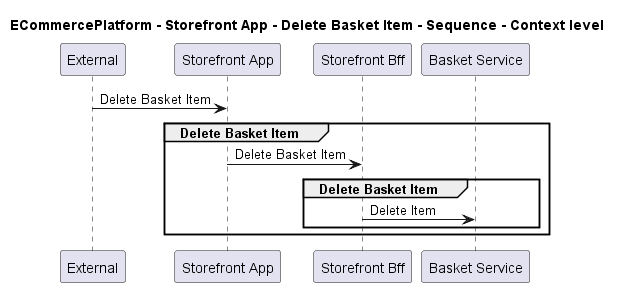

The diagram above was rendered by PlantUML. Its source (embedded in the PNG):
@startuml

title ECommercePlatform - Storefront App - Delete Basket Item - Sequence - Context level

participant "External" as C4InterFlow.SoftwareSystems.ExternalSystem
participant "Storefront App" as ECommercePlatform.SoftwareSystems.StorefrontApp
participant "Storefront Bff" as ECommercePlatform.SoftwareSystems.StorefrontBff
participant "Basket Service" as ECommercePlatform.SoftwareSystems.BasketService

C4InterFlow.SoftwareSystems.ExternalSystem -> ECommercePlatform.SoftwareSystems.StorefrontApp : Delete Basket Item
group Delete Basket Item
ECommercePlatform.SoftwareSystems.StorefrontApp -> ECommercePlatform.SoftwareSystems.StorefrontBff : Delete Basket Item
group Delete Basket Item
ECommercePlatform.SoftwareSystems.StorefrontBff -> ECommercePlatform.SoftwareSystems.BasketService : Delete Item
end
end


@enduml